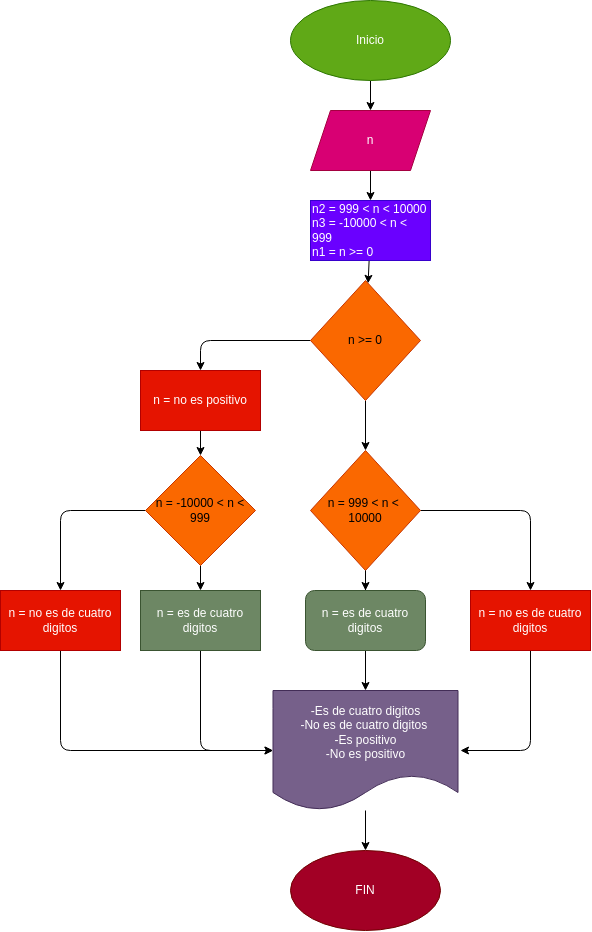

The diagram above was exported from draw.io. Its source (the exported page's mxGraphModel, read from the mxfile embedded in the PNG):
<mxGraphModel dx="606" dy="485" grid="1" gridSize="10" guides="1" tooltips="1" connect="1" arrows="1" fold="1" page="1" pageScale="1" pageWidth="827" pageHeight="1169" math="0" shadow="0">
  <root>
    <mxCell id="0" />
    <mxCell id="1" parent="0" />
    <mxCell id="4" value="" style="edgeStyle=none;html=1;" edge="1" parent="1" source="2" target="3">
      <mxGeometry relative="1" as="geometry" />
    </mxCell>
    <mxCell id="2" value="Inicio" style="ellipse;whiteSpace=wrap;html=1;fillColor=#60a917;fontColor=#ffffff;strokeColor=#2D7600;" vertex="1" parent="1">
      <mxGeometry x="380" y="10" width="160" height="80" as="geometry" />
    </mxCell>
    <mxCell id="6" value="" style="edgeStyle=none;html=1;" edge="1" parent="1" source="3" target="5">
      <mxGeometry relative="1" as="geometry" />
    </mxCell>
    <mxCell id="3" value="n" style="shape=parallelogram;perimeter=parallelogramPerimeter;whiteSpace=wrap;html=1;fixedSize=1;fillColor=#d80073;fontColor=#ffffff;strokeColor=#A50040;" vertex="1" parent="1">
      <mxGeometry x="400" y="120" width="120" height="60" as="geometry" />
    </mxCell>
    <mxCell id="8" value="" style="edgeStyle=none;html=1;" edge="1" parent="1" source="5" target="7">
      <mxGeometry relative="1" as="geometry" />
    </mxCell>
    <mxCell id="5" value="n2 = 999 &amp;lt; n &amp;lt; 10000&lt;br&gt;n3 = -10000 &amp;lt; n &amp;lt; 999&lt;br&gt;n1 = n &amp;gt;= 0" style="whiteSpace=wrap;html=1;fillColor=#6a00ff;fontColor=#ffffff;strokeColor=#3700CC;align=left;" vertex="1" parent="1">
      <mxGeometry x="400" y="210" width="120" height="60" as="geometry" />
    </mxCell>
    <mxCell id="11" value="" style="edgeStyle=none;html=1;" edge="1" parent="1" source="7" target="10">
      <mxGeometry relative="1" as="geometry">
        <Array as="points">
          <mxPoint x="290" y="350" />
        </Array>
      </mxGeometry>
    </mxCell>
    <mxCell id="13" value="" style="edgeStyle=none;html=1;" edge="1" parent="1" source="7" target="12">
      <mxGeometry relative="1" as="geometry" />
    </mxCell>
    <mxCell id="7" value="n &amp;gt;= 0" style="rhombus;whiteSpace=wrap;html=1;fillColor=#fa6800;fontColor=#000000;strokeColor=#C73500;" vertex="1" parent="1">
      <mxGeometry x="400" y="290" width="110" height="120" as="geometry" />
    </mxCell>
    <mxCell id="26" value="" style="edgeStyle=none;html=1;" edge="1" parent="1" source="10" target="25">
      <mxGeometry relative="1" as="geometry" />
    </mxCell>
    <mxCell id="10" value="n = no es positivo" style="whiteSpace=wrap;html=1;fillColor=#e51400;fontColor=#ffffff;strokeColor=#B20000;" vertex="1" parent="1">
      <mxGeometry x="230" y="380" width="120" height="60" as="geometry" />
    </mxCell>
    <mxCell id="16" value="" style="edgeStyle=none;html=1;" edge="1" parent="1" source="12" target="15">
      <mxGeometry relative="1" as="geometry">
        <Array as="points">
          <mxPoint x="620" y="520" />
        </Array>
      </mxGeometry>
    </mxCell>
    <mxCell id="18" value="" style="edgeStyle=none;html=1;startArrow=none;" edge="1" parent="1" source="38" target="17">
      <mxGeometry relative="1" as="geometry" />
    </mxCell>
    <mxCell id="39" value="" style="edgeStyle=none;html=1;" edge="1" parent="1" source="12" target="38">
      <mxGeometry relative="1" as="geometry" />
    </mxCell>
    <mxCell id="12" value="n = 999 &amp;lt; n &amp;lt;&amp;nbsp; 10000" style="rhombus;whiteSpace=wrap;html=1;fillColor=#fa6800;fontColor=#000000;strokeColor=#C73500;" vertex="1" parent="1">
      <mxGeometry x="400" y="460" width="110" height="120" as="geometry" />
    </mxCell>
    <mxCell id="33" style="edgeStyle=none;html=1;" edge="1" parent="1" source="15">
      <mxGeometry relative="1" as="geometry">
        <mxPoint x="550" y="760" as="targetPoint" />
        <Array as="points">
          <mxPoint x="620" y="760" />
        </Array>
      </mxGeometry>
    </mxCell>
    <mxCell id="15" value="n = no es de cuatro digitos" style="whiteSpace=wrap;html=1;fillColor=#e51400;fontColor=#ffffff;strokeColor=#B20000;" vertex="1" parent="1">
      <mxGeometry x="560" y="600" width="120" height="60" as="geometry" />
    </mxCell>
    <mxCell id="20" value="" style="edgeStyle=none;html=1;" edge="1" parent="1" source="17" target="19">
      <mxGeometry relative="1" as="geometry" />
    </mxCell>
    <mxCell id="17" value="-Es de cuatro digitos&lt;br&gt;-No es de cuatro digitos&amp;nbsp;&lt;br&gt;-Es positivo&lt;br&gt;-No es positivo" style="shape=document;whiteSpace=wrap;html=1;boundedLbl=1;fillColor=#76608a;fontColor=#ffffff;strokeColor=#432D57;" vertex="1" parent="1">
      <mxGeometry x="362.5" y="700" width="185" height="120" as="geometry" />
    </mxCell>
    <mxCell id="19" value="FIN" style="ellipse;whiteSpace=wrap;html=1;fillColor=#a20025;fontColor=#ffffff;strokeColor=#6F0000;" vertex="1" parent="1">
      <mxGeometry x="380" y="860" width="150" height="80" as="geometry" />
    </mxCell>
    <mxCell id="28" value="" style="edgeStyle=none;html=1;" edge="1" parent="1" source="25" target="27">
      <mxGeometry relative="1" as="geometry">
        <Array as="points">
          <mxPoint x="150" y="520" />
        </Array>
      </mxGeometry>
    </mxCell>
    <mxCell id="31" value="" style="edgeStyle=none;html=1;" edge="1" parent="1" source="25" target="30">
      <mxGeometry relative="1" as="geometry" />
    </mxCell>
    <mxCell id="25" value="n = -10000 &amp;lt; n &amp;lt; 999" style="rhombus;whiteSpace=wrap;html=1;fillColor=#fa6800;strokeColor=#C73500;fontColor=#000000;" vertex="1" parent="1">
      <mxGeometry x="235" y="465" width="110" height="110" as="geometry" />
    </mxCell>
    <mxCell id="34" style="edgeStyle=none;html=1;" edge="1" parent="1" source="27" target="17">
      <mxGeometry relative="1" as="geometry">
        <mxPoint x="350" y="760" as="targetPoint" />
        <Array as="points">
          <mxPoint x="150" y="760" />
        </Array>
      </mxGeometry>
    </mxCell>
    <mxCell id="27" value="n = no es de cuatro digitos" style="whiteSpace=wrap;html=1;fillColor=#e51400;strokeColor=#B20000;fontColor=#ffffff;" vertex="1" parent="1">
      <mxGeometry x="90" y="600" width="120" height="60" as="geometry" />
    </mxCell>
    <mxCell id="32" style="edgeStyle=none;html=1;" edge="1" parent="1" source="30" target="17">
      <mxGeometry relative="1" as="geometry">
        <mxPoint x="350" y="760" as="targetPoint" />
        <Array as="points">
          <mxPoint x="290" y="760" />
        </Array>
      </mxGeometry>
    </mxCell>
    <mxCell id="30" value="n = es de cuatro digitos" style="whiteSpace=wrap;html=1;fillColor=#6d8764;strokeColor=#3A5431;fontColor=#ffffff;" vertex="1" parent="1">
      <mxGeometry x="230" y="600" width="120" height="60" as="geometry" />
    </mxCell>
    <mxCell id="40" value="" style="edgeStyle=none;html=1;endArrow=none;" edge="1" parent="1" source="12" target="38">
      <mxGeometry relative="1" as="geometry">
        <mxPoint x="455" y="580" as="sourcePoint" />
        <mxPoint x="455" y="780" as="targetPoint" />
      </mxGeometry>
    </mxCell>
    <mxCell id="38" value="n = es de cuatro digitos" style="rounded=1;whiteSpace=wrap;html=1;fillColor=#6d8764;strokeColor=#3A5431;fontColor=#ffffff;" vertex="1" parent="1">
      <mxGeometry x="395" y="600" width="120" height="60" as="geometry" />
    </mxCell>
  </root>
</mxGraphModel>